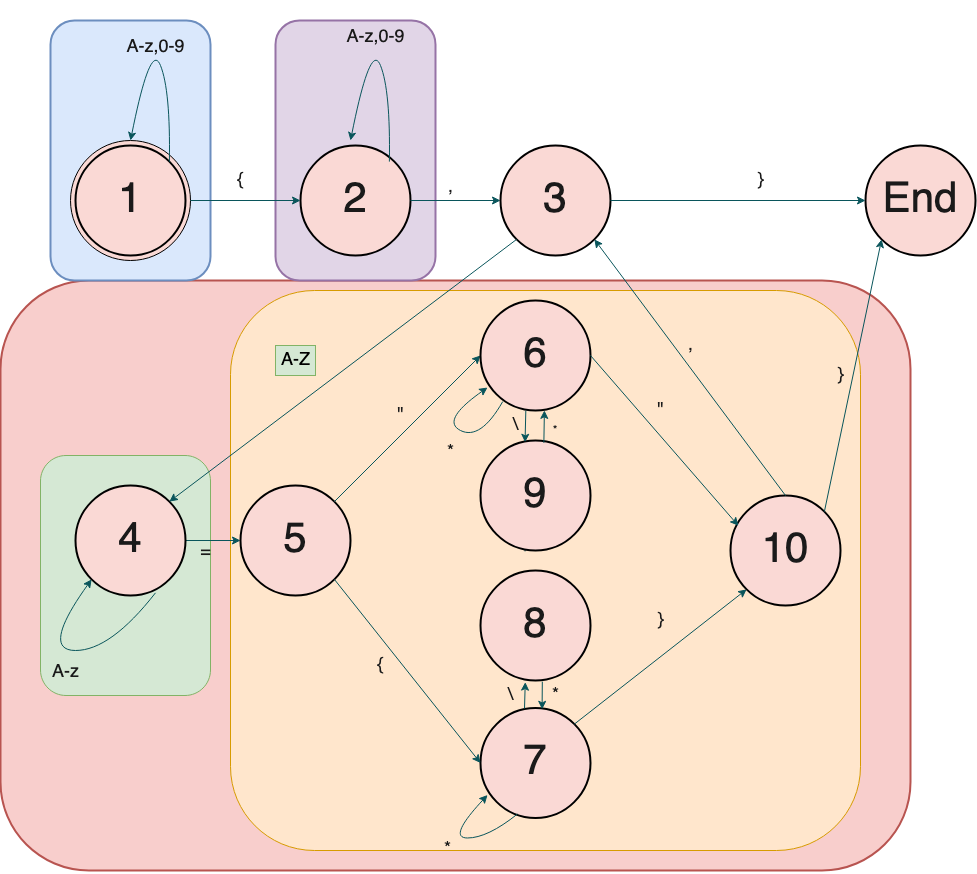

The diagram above was exported from draw.io. Its source (the exported page's mxGraphModel, read from the mxfile embedded in the PNG):
<mxGraphModel dx="1566" dy="923" grid="1" gridSize="10" guides="1" tooltips="1" connect="1" arrows="1" fold="1" page="1" pageScale="1" pageWidth="850" pageHeight="1100" math="0" shadow="0">
  <root>
    <mxCell id="0" />
    <mxCell id="1" parent="0" />
    <mxCell id="RurR_fKCKQM5BxSgKSyZ-3" value="" style="rounded=1;whiteSpace=wrap;html=1;sketch=0;strokeColor=#b85450;strokeWidth=2;fillColor=#f8cecc;" vertex="1" parent="1">
      <mxGeometry x="10" y="380" width="910" height="590" as="geometry" />
    </mxCell>
    <mxCell id="RurR_fKCKQM5BxSgKSyZ-2" value="" style="rounded=1;whiteSpace=wrap;html=1;sketch=0;strokeColor=#9673a6;strokeWidth=2;fillColor=#e1d5e7;" vertex="1" parent="1">
      <mxGeometry x="285" y="120" width="160" height="260" as="geometry" />
    </mxCell>
    <mxCell id="RurR_fKCKQM5BxSgKSyZ-1" value="" style="rounded=1;whiteSpace=wrap;html=1;sketch=0;strokeColor=#6c8ebf;strokeWidth=2;fillColor=#dae8fc;" vertex="1" parent="1">
      <mxGeometry x="60" y="120" width="160" height="260" as="geometry" />
    </mxCell>
    <mxCell id="t_RLRWzXUwyvZLA_9Lag-75" value="" style="rounded=1;whiteSpace=wrap;html=1;fontSize=18;fillColor=#ffe6cc;strokeColor=#d79b00;" vertex="1" parent="1">
      <mxGeometry x="240" y="390" width="630" height="560" as="geometry" />
    </mxCell>
    <mxCell id="t_RLRWzXUwyvZLA_9Lag-74" value="" style="rounded=1;whiteSpace=wrap;html=1;fontSize=18;fillColor=#d5e8d4;strokeColor=#82b366;" vertex="1" parent="1">
      <mxGeometry x="50" y="555" width="170" height="240" as="geometry" />
    </mxCell>
    <mxCell id="t_RLRWzXUwyvZLA_9Lag-1" value="" style="ellipse;whiteSpace=wrap;html=1;aspect=fixed;fillColor=#FAD9D5;strokeColor=#000000;fontColor=#1A1A1A;" vertex="1" parent="1">
      <mxGeometry x="80" y="240" width="120" height="120" as="geometry" />
    </mxCell>
    <mxCell id="t_RLRWzXUwyvZLA_9Lag-2" value="&lt;font style=&quot;font-size: 42px&quot;&gt;1&lt;/font&gt;" style="ellipse;whiteSpace=wrap;html=1;fillColor=#FAD9D5;strokeColor=#000000;fontColor=#1A1A1A;strokeWidth=2;" vertex="1" parent="1">
      <mxGeometry x="85" y="245" width="110" height="110" as="geometry" />
    </mxCell>
    <mxCell id="t_RLRWzXUwyvZLA_9Lag-3" value="&lt;font style=&quot;font-size: 42px&quot;&gt;2&lt;/font&gt;" style="ellipse;whiteSpace=wrap;html=1;fillColor=#FAD9D5;strokeColor=#000000;fontColor=#1A1A1A;strokeWidth=2;" vertex="1" parent="1">
      <mxGeometry x="310" y="245" width="110" height="110" as="geometry" />
    </mxCell>
    <mxCell id="t_RLRWzXUwyvZLA_9Lag-5" value="" style="curved=1;endArrow=classic;html=1;rounded=0;fontSize=42;entryX=0.5;entryY=0;entryDx=0;entryDy=0;exitX=1;exitY=0;exitDx=0;exitDy=0;strokeColor=#09555B;fontColor=#1A1A1A;" edge="1" parent="1" source="t_RLRWzXUwyvZLA_9Lag-2" target="t_RLRWzXUwyvZLA_9Lag-1">
      <mxGeometry width="50" height="50" relative="1" as="geometry">
        <mxPoint x="130" y="190" as="sourcePoint" />
        <mxPoint x="180" y="140" as="targetPoint" />
        <Array as="points">
          <mxPoint x="180" y="190" />
          <mxPoint x="160" y="140" />
        </Array>
      </mxGeometry>
    </mxCell>
    <mxCell id="t_RLRWzXUwyvZLA_9Lag-7" value="&lt;font style=&quot;font-size: 18px&quot;&gt;A-z&lt;/font&gt;&lt;font style=&quot;font-size: 18px&quot;&gt;,0-9&lt;/font&gt;" style="text;html=1;align=center;verticalAlign=middle;resizable=0;points=[];autosize=1;strokeColor=none;fillColor=none;fontSize=42;fontColor=#1A1A1A;" vertex="1" parent="1">
      <mxGeometry x="130" y="110" width="70" height="60" as="geometry" />
    </mxCell>
    <mxCell id="t_RLRWzXUwyvZLA_9Lag-8" value="" style="endArrow=classic;html=1;rounded=0;fontSize=12;exitX=1;exitY=0.5;exitDx=0;exitDy=0;entryX=0;entryY=0.5;entryDx=0;entryDy=0;strokeColor=#09555B;fontColor=#1A1A1A;" edge="1" parent="1" source="t_RLRWzXUwyvZLA_9Lag-1" target="t_RLRWzXUwyvZLA_9Lag-3">
      <mxGeometry width="50" height="50" relative="1" as="geometry">
        <mxPoint x="400" y="340" as="sourcePoint" />
        <mxPoint x="450" y="290" as="targetPoint" />
      </mxGeometry>
    </mxCell>
    <mxCell id="t_RLRWzXUwyvZLA_9Lag-9" value="&lt;font style=&quot;font-size: 18px&quot;&gt;{&lt;/font&gt;" style="text;html=1;align=center;verticalAlign=middle;resizable=0;points=[];autosize=1;strokeColor=none;fillColor=none;fontSize=12;fontColor=#1A1A1A;" vertex="1" parent="1">
      <mxGeometry x="240" y="270" width="20" height="20" as="geometry" />
    </mxCell>
    <mxCell id="t_RLRWzXUwyvZLA_9Lag-11" value="" style="endArrow=classic;html=1;rounded=0;fontSize=42;exitX=1;exitY=0.5;exitDx=0;exitDy=0;strokeColor=#09555B;fontColor=#1A1A1A;" edge="1" parent="1" source="t_RLRWzXUwyvZLA_9Lag-3">
      <mxGeometry width="50" height="50" relative="1" as="geometry">
        <mxPoint x="540" y="280" as="sourcePoint" />
        <mxPoint x="510" y="300" as="targetPoint" />
      </mxGeometry>
    </mxCell>
    <mxCell id="t_RLRWzXUwyvZLA_9Lag-13" value="&lt;font style=&quot;font-size: 18px&quot;&gt;A-z&lt;/font&gt;&lt;font style=&quot;font-size: 18px&quot;&gt;,0-9&lt;/font&gt;" style="text;html=1;align=center;verticalAlign=middle;resizable=0;points=[];autosize=1;strokeColor=none;fillColor=none;fontSize=42;fontColor=#1A1A1A;" vertex="1" parent="1">
      <mxGeometry x="350" y="100" width="70" height="60" as="geometry" />
    </mxCell>
    <mxCell id="t_RLRWzXUwyvZLA_9Lag-14" value="" style="curved=1;endArrow=classic;html=1;rounded=0;fontSize=42;entryX=0.5;entryY=0;entryDx=0;entryDy=0;exitX=1;exitY=0;exitDx=0;exitDy=0;strokeColor=#09555B;fontColor=#1A1A1A;" edge="1" parent="1">
      <mxGeometry width="50" height="50" relative="1" as="geometry">
        <mxPoint x="398.8908729652601" y="261.1091270347399" as="sourcePoint" />
        <mxPoint x="360" y="240" as="targetPoint" />
        <Array as="points">
          <mxPoint x="400" y="190" />
          <mxPoint x="380" y="140" />
        </Array>
      </mxGeometry>
    </mxCell>
    <mxCell id="t_RLRWzXUwyvZLA_9Lag-17" value="&lt;font style=&quot;font-size: 18px&quot;&gt;,&lt;/font&gt;" style="text;html=1;align=center;verticalAlign=middle;resizable=0;points=[];autosize=1;strokeColor=none;fillColor=none;fontSize=42;fontColor=#1A1A1A;" vertex="1" parent="1">
      <mxGeometry x="450" y="250" width="20" height="60" as="geometry" />
    </mxCell>
    <mxCell id="t_RLRWzXUwyvZLA_9Lag-18" value="&lt;font style=&quot;font-size: 42px&quot;&gt;3&lt;/font&gt;" style="ellipse;whiteSpace=wrap;html=1;fillColor=#FAD9D5;strokeColor=#000000;fontColor=#1A1A1A;strokeWidth=2;" vertex="1" parent="1">
      <mxGeometry x="510" y="245" width="110" height="110" as="geometry" />
    </mxCell>
    <mxCell id="t_RLRWzXUwyvZLA_9Lag-30" value="" style="edgeStyle=orthogonalEdgeStyle;rounded=0;orthogonalLoop=1;jettySize=auto;html=1;fontSize=18;strokeColor=#09555B;fontColor=#1A1A1A;" edge="1" parent="1" source="t_RLRWzXUwyvZLA_9Lag-19" target="t_RLRWzXUwyvZLA_9Lag-29">
      <mxGeometry relative="1" as="geometry" />
    </mxCell>
    <mxCell id="t_RLRWzXUwyvZLA_9Lag-19" value="&lt;font style=&quot;font-size: 42px&quot;&gt;4&lt;/font&gt;" style="ellipse;whiteSpace=wrap;html=1;fillColor=#FAD9D5;strokeColor=#000000;fontColor=#1A1A1A;strokeWidth=2;" vertex="1" parent="1">
      <mxGeometry x="85" y="585" width="110" height="110" as="geometry" />
    </mxCell>
    <mxCell id="t_RLRWzXUwyvZLA_9Lag-21" value="&lt;font style=&quot;font-size: 42px&quot;&gt;End&lt;/font&gt;" style="ellipse;whiteSpace=wrap;html=1;fillColor=#FAD9D5;strokeColor=#000000;fontColor=#1A1A1A;strokeWidth=2;" vertex="1" parent="1">
      <mxGeometry x="875" y="245" width="110" height="110" as="geometry" />
    </mxCell>
    <mxCell id="t_RLRWzXUwyvZLA_9Lag-23" value="" style="endArrow=classic;html=1;rounded=0;fontSize=42;exitX=1;exitY=0.5;exitDx=0;exitDy=0;entryX=0;entryY=0.5;entryDx=0;entryDy=0;strokeColor=#09555B;fontColor=#1A1A1A;" edge="1" parent="1" source="t_RLRWzXUwyvZLA_9Lag-18" target="t_RLRWzXUwyvZLA_9Lag-21">
      <mxGeometry width="50" height="50" relative="1" as="geometry">
        <mxPoint x="550" y="430" as="sourcePoint" />
        <mxPoint x="600" y="380" as="targetPoint" />
      </mxGeometry>
    </mxCell>
    <mxCell id="t_RLRWzXUwyvZLA_9Lag-25" value="&lt;font style=&quot;font-size: 18px&quot;&gt;}&lt;/font&gt;" style="text;html=1;align=center;verticalAlign=middle;resizable=0;points=[];autosize=1;strokeColor=none;fillColor=none;fontSize=12;fontColor=#1A1A1A;" vertex="1" parent="1">
      <mxGeometry x="760" y="270" width="20" height="20" as="geometry" />
    </mxCell>
    <mxCell id="t_RLRWzXUwyvZLA_9Lag-26" value="A-Z" style="text;html=1;align=center;verticalAlign=middle;resizable=0;points=[];autosize=1;fontSize=18;fillColor=#d5e8d4;strokeColor=#82b366;" vertex="1" parent="1">
      <mxGeometry x="285" y="445" width="40" height="30" as="geometry" />
    </mxCell>
    <mxCell id="t_RLRWzXUwyvZLA_9Lag-27" value="" style="curved=1;endArrow=classic;html=1;rounded=0;fontSize=18;entryX=0;entryY=1;entryDx=0;entryDy=0;exitX=0.727;exitY=0.976;exitDx=0;exitDy=0;exitPerimeter=0;strokeColor=#09555B;fontColor=#1A1A1A;" edge="1" parent="1" source="t_RLRWzXUwyvZLA_9Lag-19" target="t_RLRWzXUwyvZLA_9Lag-19">
      <mxGeometry width="50" height="50" relative="1" as="geometry">
        <mxPoint x="660" y="610" as="sourcePoint" />
        <mxPoint x="710" y="560" as="targetPoint" />
        <Array as="points">
          <mxPoint x="120" y="750" />
          <mxPoint x="50" y="750" />
        </Array>
      </mxGeometry>
    </mxCell>
    <mxCell id="t_RLRWzXUwyvZLA_9Lag-28" value="&lt;font style=&quot;font-size: 18px&quot;&gt;A-z&lt;/font&gt;" style="text;html=1;align=center;verticalAlign=middle;resizable=0;points=[];autosize=1;strokeColor=none;fillColor=none;fontSize=42;fontColor=#1A1A1A;" vertex="1" parent="1">
      <mxGeometry x="55" y="735" width="40" height="60" as="geometry" />
    </mxCell>
    <mxCell id="t_RLRWzXUwyvZLA_9Lag-29" value="&lt;font style=&quot;font-size: 42px&quot;&gt;5&lt;/font&gt;" style="ellipse;whiteSpace=wrap;html=1;fillColor=#FAD9D5;strokeColor=#000000;fontColor=#1A1A1A;strokeWidth=2;" vertex="1" parent="1">
      <mxGeometry x="250" y="585" width="110" height="110" as="geometry" />
    </mxCell>
    <mxCell id="t_RLRWzXUwyvZLA_9Lag-31" value="&lt;font style=&quot;font-size: 18px&quot;&gt;=&lt;/font&gt;" style="text;html=1;align=center;verticalAlign=middle;resizable=0;points=[];autosize=1;strokeColor=none;fillColor=none;fontSize=42;fontColor=#1A1A1A;" vertex="1" parent="1">
      <mxGeometry x="200" y="615" width="30" height="60" as="geometry" />
    </mxCell>
    <mxCell id="t_RLRWzXUwyvZLA_9Lag-32" value="" style="endArrow=classic;html=1;rounded=0;fontSize=34;exitX=1;exitY=0;exitDx=0;exitDy=0;entryX=0;entryY=0.5;entryDx=0;entryDy=0;strokeColor=#09555B;fontColor=#1A1A1A;" edge="1" parent="1" source="t_RLRWzXUwyvZLA_9Lag-29" target="t_RLRWzXUwyvZLA_9Lag-35">
      <mxGeometry width="50" height="50" relative="1" as="geometry">
        <mxPoint x="450" y="485" as="sourcePoint" />
        <mxPoint x="490" y="490" as="targetPoint" />
      </mxGeometry>
    </mxCell>
    <mxCell id="t_RLRWzXUwyvZLA_9Lag-33" value="" style="endArrow=classic;html=1;rounded=0;fontSize=34;exitX=0;exitY=1;exitDx=0;exitDy=0;entryX=1;entryY=0;entryDx=0;entryDy=0;strokeColor=#09555B;fontColor=#1A1A1A;" edge="1" parent="1" source="t_RLRWzXUwyvZLA_9Lag-18" target="t_RLRWzXUwyvZLA_9Lag-19">
      <mxGeometry width="50" height="50" relative="1" as="geometry">
        <mxPoint x="500" y="480" as="sourcePoint" />
        <mxPoint x="550" y="430" as="targetPoint" />
      </mxGeometry>
    </mxCell>
    <mxCell id="t_RLRWzXUwyvZLA_9Lag-34" value="&lt;font style=&quot;font-size: 18px&quot;&gt;&quot; &lt;br&gt;&lt;/font&gt;" style="text;html=1;align=center;verticalAlign=middle;resizable=0;points=[];autosize=1;strokeColor=none;fillColor=none;fontSize=34;fontColor=#1A1A1A;" vertex="1" parent="1">
      <mxGeometry x="400" y="485" width="20" height="50" as="geometry" />
    </mxCell>
    <mxCell id="t_RLRWzXUwyvZLA_9Lag-35" value="&lt;font style=&quot;font-size: 42px&quot;&gt;6&lt;/font&gt;" style="ellipse;whiteSpace=wrap;html=1;fillColor=#FAD9D5;strokeColor=#000000;fontColor=#1A1A1A;strokeWidth=2;" vertex="1" parent="1">
      <mxGeometry x="490" y="400" width="110" height="110" as="geometry" />
    </mxCell>
    <mxCell id="t_RLRWzXUwyvZLA_9Lag-36" value="" style="curved=1;endArrow=classic;html=1;rounded=0;fontSize=18;entryX=0.064;entryY=0.791;entryDx=0;entryDy=0;exitX=0.202;exitY=0.919;exitDx=0;exitDy=0;exitPerimeter=0;entryPerimeter=0;strokeColor=#09555B;fontColor=#1A1A1A;" edge="1" parent="1" source="t_RLRWzXUwyvZLA_9Lag-35" target="t_RLRWzXUwyvZLA_9Lag-35">
      <mxGeometry width="50" height="50" relative="1" as="geometry">
        <mxPoint x="570.98" y="531.03" as="sourcePoint" />
        <mxPoint x="525" y="545" as="targetPoint" />
        <Array as="points">
          <mxPoint x="490" y="540" />
          <mxPoint x="450" y="520" />
        </Array>
      </mxGeometry>
    </mxCell>
    <mxCell id="t_RLRWzXUwyvZLA_9Lag-37" value="&lt;font style=&quot;font-size: 18px&quot;&gt;*&lt;/font&gt;" style="text;html=1;align=center;verticalAlign=middle;resizable=0;points=[];autosize=1;strokeColor=none;fillColor=none;fontSize=42;fontColor=#1A1A1A;" vertex="1" parent="1">
      <mxGeometry x="450" y="515" width="20" height="60" as="geometry" />
    </mxCell>
    <mxCell id="t_RLRWzXUwyvZLA_9Lag-38" value="&lt;font style=&quot;font-size: 42px&quot;&gt;8&lt;/font&gt;" style="ellipse;whiteSpace=wrap;html=1;fillColor=#FAD9D5;strokeColor=#000000;fontColor=#1A1A1A;strokeWidth=2;" vertex="1" parent="1">
      <mxGeometry x="490" y="670" width="110" height="110" as="geometry" />
    </mxCell>
    <mxCell id="t_RLRWzXUwyvZLA_9Lag-39" value="" style="endArrow=classic;html=1;rounded=0;fontSize=18;exitX=0.405;exitY=1.008;exitDx=0;exitDy=0;exitPerimeter=0;strokeColor=#09555B;fontColor=#1A1A1A;startArrow=none;" edge="1" parent="1" source="RurR_fKCKQM5BxSgKSyZ-4">
      <mxGeometry width="50" height="50" relative="1" as="geometry">
        <mxPoint x="600" y="450" as="sourcePoint" />
        <mxPoint x="535" y="590" as="targetPoint" />
      </mxGeometry>
    </mxCell>
    <mxCell id="t_RLRWzXUwyvZLA_9Lag-40" value="\" style="text;html=1;align=center;verticalAlign=middle;resizable=0;points=[];autosize=1;strokeColor=none;fillColor=none;fontSize=18;fontColor=#1A1A1A;" vertex="1" parent="1">
      <mxGeometry x="515" y="510" width="20" height="30" as="geometry" />
    </mxCell>
    <mxCell id="t_RLRWzXUwyvZLA_9Lag-44" value="*" style="text;html=1;align=center;verticalAlign=middle;resizable=0;points=[];autosize=1;strokeColor=none;fillColor=none;fontSize=18;fontColor=#1A1A1A;" vertex="1" parent="1">
      <mxGeometry x="560" y="550" width="20" height="30" as="geometry" />
    </mxCell>
    <mxCell id="t_RLRWzXUwyvZLA_9Lag-54" value="&lt;font style=&quot;font-size: 42px&quot;&gt;7&lt;/font&gt;" style="ellipse;whiteSpace=wrap;html=1;fillColor=#FAD9D5;strokeColor=#000000;fontColor=#1A1A1A;strokeWidth=2;" vertex="1" parent="1">
      <mxGeometry x="490" y="807.49" width="110" height="110" as="geometry" />
    </mxCell>
    <mxCell id="t_RLRWzXUwyvZLA_9Lag-55" value="" style="curved=1;endArrow=classic;html=1;rounded=0;fontSize=18;entryX=0.064;entryY=0.791;entryDx=0;entryDy=0;exitX=0.336;exitY=0.964;exitDx=0;exitDy=0;exitPerimeter=0;entryPerimeter=0;strokeColor=#09555B;fontColor=#1A1A1A;" edge="1" parent="1" source="t_RLRWzXUwyvZLA_9Lag-54" target="t_RLRWzXUwyvZLA_9Lag-54">
      <mxGeometry width="50" height="50" relative="1" as="geometry">
        <mxPoint x="567.9300000000001" y="928.52" as="sourcePoint" />
        <mxPoint x="521.95" y="942.49" as="targetPoint" />
        <Array as="points">
          <mxPoint x="496.95" y="937.49" />
          <mxPoint x="456.95" y="937.49" />
        </Array>
      </mxGeometry>
    </mxCell>
    <mxCell id="t_RLRWzXUwyvZLA_9Lag-56" value="&lt;font style=&quot;font-size: 18px&quot;&gt;*&lt;/font&gt;" style="text;html=1;align=center;verticalAlign=middle;resizable=0;points=[];autosize=1;strokeColor=none;fillColor=none;fontSize=42;fontColor=#1A1A1A;" vertex="1" parent="1">
      <mxGeometry x="446.95" y="912.49" width="20" height="60" as="geometry" />
    </mxCell>
    <mxCell id="t_RLRWzXUwyvZLA_9Lag-58" value="" style="endArrow=classic;html=1;rounded=0;fontSize=18;exitX=0.4;exitY=0.005;exitDx=0;exitDy=0;exitPerimeter=0;entryX=0.407;entryY=1.015;entryDx=0;entryDy=0;entryPerimeter=0;strokeColor=#09555B;fontColor=#1A1A1A;" edge="1" parent="1" source="t_RLRWzXUwyvZLA_9Lag-54">
      <mxGeometry width="50" height="50" relative="1" as="geometry">
        <mxPoint x="596.95" y="847.49" as="sourcePoint" />
        <mxPoint x="534.77" y="781.6499999999999" as="targetPoint" />
      </mxGeometry>
    </mxCell>
    <mxCell id="t_RLRWzXUwyvZLA_9Lag-59" value="\" style="text;html=1;align=center;verticalAlign=middle;resizable=0;points=[];autosize=1;strokeColor=none;fillColor=none;fontSize=18;fontColor=#1A1A1A;" vertex="1" parent="1">
      <mxGeometry x="510.00000000000006" y="780" width="20" height="30" as="geometry" />
    </mxCell>
    <mxCell id="t_RLRWzXUwyvZLA_9Lag-60" value="" style="endArrow=classic;html=1;rounded=0;fontSize=18;exitX=0.562;exitY=1.011;exitDx=0;exitDy=0;entryX=0.56;entryY=0.012;entryDx=0;entryDy=0;entryPerimeter=0;exitPerimeter=0;strokeColor=#09555B;fontColor=#1A1A1A;" edge="1" parent="1" target="t_RLRWzXUwyvZLA_9Lag-54">
      <mxGeometry width="50" height="50" relative="1" as="geometry">
        <mxPoint x="551.8199999999999" y="781.2099999999998" as="sourcePoint" />
        <mxPoint x="741.95" y="937.49" as="targetPoint" />
      </mxGeometry>
    </mxCell>
    <mxCell id="t_RLRWzXUwyvZLA_9Lag-61" value="*" style="text;html=1;align=center;verticalAlign=middle;resizable=0;points=[];autosize=1;strokeColor=none;fillColor=none;fontSize=18;fontColor=#1A1A1A;" vertex="1" parent="1">
      <mxGeometry x="555" y="780" width="20" height="30" as="geometry" />
    </mxCell>
    <mxCell id="t_RLRWzXUwyvZLA_9Lag-62" value="" style="endArrow=classic;html=1;rounded=0;fontSize=12;exitX=1;exitY=1;exitDx=0;exitDy=0;entryX=0;entryY=0.5;entryDx=0;entryDy=0;strokeColor=#09555B;fontColor=#1A1A1A;" edge="1" parent="1" source="t_RLRWzXUwyvZLA_9Lag-29" target="t_RLRWzXUwyvZLA_9Lag-54">
      <mxGeometry width="50" height="50" relative="1" as="geometry">
        <mxPoint x="570" y="640" as="sourcePoint" />
        <mxPoint x="620" y="590" as="targetPoint" />
      </mxGeometry>
    </mxCell>
    <mxCell id="t_RLRWzXUwyvZLA_9Lag-63" value="&lt;font style=&quot;font-size: 18px&quot;&gt;{&lt;/font&gt;" style="text;html=1;align=center;verticalAlign=middle;resizable=0;points=[];autosize=1;strokeColor=none;fillColor=none;fontSize=12;fontColor=#1A1A1A;" vertex="1" parent="1">
      <mxGeometry x="380" y="755" width="20" height="20" as="geometry" />
    </mxCell>
    <mxCell id="t_RLRWzXUwyvZLA_9Lag-64" value="&lt;font style=&quot;font-size: 42px&quot;&gt;10&lt;/font&gt;" style="ellipse;whiteSpace=wrap;html=1;fillColor=#FAD9D5;strokeColor=#000000;fontColor=#1A1A1A;strokeWidth=2;" vertex="1" parent="1">
      <mxGeometry x="740" y="595" width="110" height="110" as="geometry" />
    </mxCell>
    <mxCell id="t_RLRWzXUwyvZLA_9Lag-65" value="" style="endArrow=classic;html=1;rounded=0;fontSize=18;exitX=1;exitY=0.5;exitDx=0;exitDy=0;entryX=0.072;entryY=0.275;entryDx=0;entryDy=0;entryPerimeter=0;strokeColor=#09555B;fontColor=#1A1A1A;" edge="1" parent="1" source="t_RLRWzXUwyvZLA_9Lag-35" target="t_RLRWzXUwyvZLA_9Lag-64">
      <mxGeometry width="50" height="50" relative="1" as="geometry">
        <mxPoint x="780" y="540" as="sourcePoint" />
        <mxPoint x="830" y="490" as="targetPoint" />
      </mxGeometry>
    </mxCell>
    <mxCell id="t_RLRWzXUwyvZLA_9Lag-66" value="&quot;" style="text;html=1;align=center;verticalAlign=middle;resizable=0;points=[];autosize=1;strokeColor=none;fillColor=none;fontSize=18;fontColor=#1A1A1A;" vertex="1" parent="1">
      <mxGeometry x="660" y="495" width="20" height="30" as="geometry" />
    </mxCell>
    <mxCell id="t_RLRWzXUwyvZLA_9Lag-67" value="" style="endArrow=classic;html=1;rounded=0;fontSize=18;entryX=0;entryY=1;entryDx=0;entryDy=0;exitX=1;exitY=0;exitDx=0;exitDy=0;strokeColor=#09555B;fontColor=#1A1A1A;" edge="1" parent="1" source="t_RLRWzXUwyvZLA_9Lag-54" target="t_RLRWzXUwyvZLA_9Lag-64">
      <mxGeometry width="50" height="50" relative="1" as="geometry">
        <mxPoint x="800" y="680" as="sourcePoint" />
        <mxPoint x="850" y="630" as="targetPoint" />
      </mxGeometry>
    </mxCell>
    <mxCell id="t_RLRWzXUwyvZLA_9Lag-68" value="}" style="text;html=1;align=center;verticalAlign=middle;resizable=0;points=[];autosize=1;strokeColor=none;fillColor=none;fontSize=18;fontColor=#1A1A1A;" vertex="1" parent="1">
      <mxGeometry x="660" y="705" width="20" height="30" as="geometry" />
    </mxCell>
    <mxCell id="t_RLRWzXUwyvZLA_9Lag-69" value="" style="endArrow=classic;html=1;rounded=0;fontSize=18;entryX=1;entryY=1;entryDx=0;entryDy=0;exitX=0.5;exitY=0;exitDx=0;exitDy=0;strokeColor=#09555B;fontColor=#1A1A1A;" edge="1" parent="1" source="t_RLRWzXUwyvZLA_9Lag-64" target="t_RLRWzXUwyvZLA_9Lag-18">
      <mxGeometry width="50" height="50" relative="1" as="geometry">
        <mxPoint x="580" y="490" as="sourcePoint" />
        <mxPoint x="630" y="440" as="targetPoint" />
      </mxGeometry>
    </mxCell>
    <mxCell id="t_RLRWzXUwyvZLA_9Lag-70" value="" style="endArrow=classic;html=1;rounded=0;fontSize=18;entryX=0;entryY=1;entryDx=0;entryDy=0;exitX=1;exitY=0;exitDx=0;exitDy=0;strokeColor=#09555B;fontColor=#1A1A1A;" edge="1" parent="1" source="t_RLRWzXUwyvZLA_9Lag-64" target="t_RLRWzXUwyvZLA_9Lag-21">
      <mxGeometry width="50" height="50" relative="1" as="geometry">
        <mxPoint x="580" y="490" as="sourcePoint" />
        <mxPoint x="630" y="440" as="targetPoint" />
      </mxGeometry>
    </mxCell>
    <mxCell id="t_RLRWzXUwyvZLA_9Lag-71" value="," style="text;html=1;align=center;verticalAlign=middle;resizable=0;points=[];autosize=1;strokeColor=none;fillColor=none;fontSize=18;fontColor=#1A1A1A;" vertex="1" parent="1">
      <mxGeometry x="690" y="430" width="20" height="30" as="geometry" />
    </mxCell>
    <mxCell id="t_RLRWzXUwyvZLA_9Lag-72" value="}" style="text;html=1;align=center;verticalAlign=middle;resizable=0;points=[];autosize=1;strokeColor=none;fillColor=none;fontSize=18;fontColor=#1A1A1A;" vertex="1" parent="1">
      <mxGeometry x="840" y="460" width="20" height="30" as="geometry" />
    </mxCell>
    <mxCell id="RurR_fKCKQM5BxSgKSyZ-4" value="&lt;font style=&quot;font-size: 42px&quot;&gt;9&lt;/font&gt;" style="ellipse;whiteSpace=wrap;html=1;fillColor=#FAD9D5;strokeColor=#000000;fontColor=#1A1A1A;strokeWidth=2;" vertex="1" parent="1">
      <mxGeometry x="490" y="540" width="110" height="110" as="geometry" />
    </mxCell>
    <mxCell id="RurR_fKCKQM5BxSgKSyZ-6" value="" style="endArrow=classic;html=1;rounded=1;sketch=0;fontColor=#1A1A1A;strokeColor=#09555B;curved=0;exitX=0.412;exitY=1.001;exitDx=0;exitDy=0;exitPerimeter=0;entryX=0.405;entryY=0.016;entryDx=0;entryDy=0;entryPerimeter=0;" edge="1" parent="1" source="t_RLRWzXUwyvZLA_9Lag-35" target="RurR_fKCKQM5BxSgKSyZ-4">
      <mxGeometry width="50" height="50" relative="1" as="geometry">
        <mxPoint x="540" y="710" as="sourcePoint" />
        <mxPoint x="590" y="660" as="targetPoint" />
      </mxGeometry>
    </mxCell>
    <mxCell id="RurR_fKCKQM5BxSgKSyZ-7" value="" style="endArrow=classic;html=1;rounded=1;sketch=0;fontColor=#1A1A1A;strokeColor=#09555B;curved=0;entryX=0.581;entryY=0.999;entryDx=0;entryDy=0;entryPerimeter=0;exitX=0.576;exitY=0.021;exitDx=0;exitDy=0;exitPerimeter=0;" edge="1" parent="1" source="RurR_fKCKQM5BxSgKSyZ-4" target="t_RLRWzXUwyvZLA_9Lag-35">
      <mxGeometry width="50" height="50" relative="1" as="geometry">
        <mxPoint x="520" y="560" as="sourcePoint" />
        <mxPoint x="570" y="510" as="targetPoint" />
      </mxGeometry>
    </mxCell>
    <mxCell id="RurR_fKCKQM5BxSgKSyZ-8" value="*" style="text;html=1;strokeColor=none;fillColor=none;align=center;verticalAlign=middle;whiteSpace=wrap;rounded=0;sketch=0;fontColor=#1A1A1A;" vertex="1" parent="1">
      <mxGeometry x="535" y="515" width="60" height="30" as="geometry" />
    </mxCell>
  </root>
</mxGraphModel>